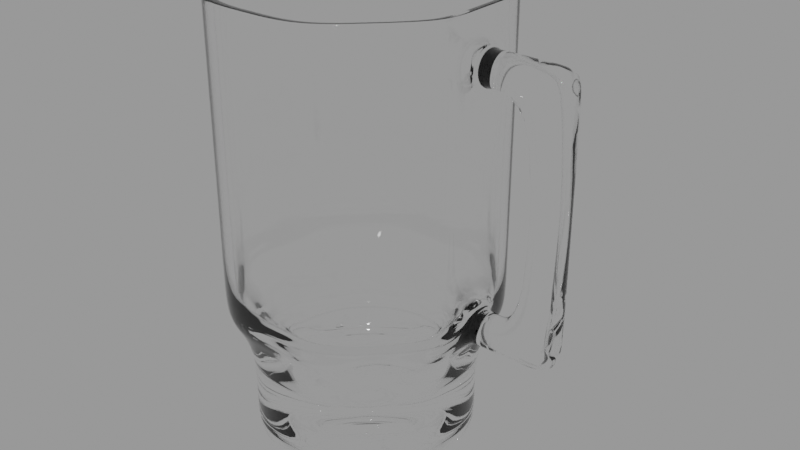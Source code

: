 # Source: beer_mug.blend  (saved by Blender 2.83.19; exported with 4.5.12 LTS)
import bpy
from mathutils import Matrix  # noqa: F401  (used for matrix-valued properties, if any)

bpy.ops.wm.read_factory_settings(use_empty=True)
scene = bpy.context.scene
scene.name = 'upload'

# ---- collections
col_beer_mug_2 = bpy.data.collections.new('Beer mug#2'); scene.collection.children.link(col_beer_mug_2)

# ---- materials (node trees are filled in below, after node groups)
mat_glass = bpy.data.materials.new('Glass')
mat_glass.use_transparent_shadow = False

# ---- material node trees
mat_glass.use_nodes = True; mat_glass.node_tree.nodes.clear()
_N = mat_glass.node_tree.nodes; _L = mat_glass.node_tree.links
n0 = _N.new('ShaderNodeBsdfPrincipled'); n0.name = 'Principled BSDF'; n0.location = (10, 300)
n0.distribution = 'GGX'
n0.subsurface_method = 'BURLEY'
n0.inputs[0].default_value = (1.0, 1.0, 1.0, 1.0)
n0.inputs[2].default_value = 0.0
n0.inputs[18].default_value = 1.0
n0.inputs[27].default_value = (0.0, 0.0, 0.0, 1.0)
n0.inputs[28].default_value = 1.0
n1 = _N.new('ShaderNodeOutputMaterial'); n1.name = 'Material Output'; n1.location = (300, 300)
_L.new(n0.outputs[0], n1.inputs[0])
n1.is_active_output = True

# ---- meshes
me_mug = bpy.data.meshes.new('mug')
me_mug.from_pydata([(-0.0005312, 0.001279, 0.01401), (-0.02109, 0.05079, 0.04983), (0.0005289, 0.00128, 0.01401), (0.021, 0.05083, 0.04983), (0.001279, 0.0005312, 0.01401), (0.05079, 0.02109, 0.04983), (0.00128, -0.0005289, 0.01401), (0.05083, -0.021, 0.04983), (0.0005312, -0.001279, 0.01401), (0.02109, -0.05079, 0.04983), (-0.0005289, -0.00128, 0.01401), (-0.021, -0.05083, 0.04983), (-0.001279, -0.0005312, 0.01401), (-0.05079, -0.02109, 0.04983), (-0.00128, 0.0005289, 0.01401), (-0.05083, 0.021, 0.04983), (-0.02485, 0.05985, 0.05995), (0.02475, 0.0599, 0.05995), (0.05985, 0.02485, 0.05995), (0.0599, -0.02475, 0.05995), (0.02485, -0.05985, 0.05995), (-0.02475, -0.0599, 0.05995), (-0.05985, -0.02485, 0.05995), (-0.0599, 0.02475, 0.05995), (-0.02485, 0.05985, 0.1994), (0.02475, 0.0599, 0.1994), (0.05985, 0.02485, 0.1994), (0.0599, -0.02475, 0.1994), (0.02485, -0.05985, 0.1994), (-0.02475, -0.0599, 0.1994), (-0.05985, -0.02485, 0.1994), (-0.0599, 0.02475, 0.1994), (0.02475, 0.0599, 0.07485), (0.05985, 0.02485, 0.07485), (-0.05985, -0.02485, 0.07485), (-0.0599, 0.02475, 0.07485), (0.02485, -0.05985, 0.07485), (-0.02475, -0.0599, 0.07485), (0.0599, -0.02475, 0.07485), (-0.02485, 0.05985, 0.07485), (0.02475, 0.0599, 0.1846), (-0.05985, -0.02485, 0.1846), (0.02485, -0.05985, 0.1846), (-0.02485, 0.05985, 0.1846), (0.05985, 0.02485, 0.1846), (-0.0599, 0.02475, 0.1846), (-0.02475, -0.0599, 0.1846), (0.0599, -0.02475, 0.1846), (0.05987, 0.00832, 0.07485), (-4.561e-05, 0.05081, 0.04983), (-5.375e-05, 0.05987, 0.05995), (-5.375e-05, 0.05987, 0.1994), (-5.375e-05, 0.05987, 0.07485), (-5.375e-05, 0.05987, 0.1846), (0.05987, 0.00832, 0.1994), (-0.03596, 0.0359, 0.04983), (-0.04237, 0.0423, 0.05995), (-0.04237, 0.0423, 0.1994), (-0.04237, 0.0423, 0.07485), (-0.04237, 0.0423, 0.1846), (0.05988, -0.008213, 0.07485), (0.0359, 0.03596, 0.04983), (0.0423, 0.04237, 0.05995), (0.0423, 0.04237, 0.1994), (0.0423, 0.04237, 0.07485), (0.0423, 0.04237, 0.1846), (0.05988, -0.008213, 0.1994), (-0.05081, -4.562e-05, 0.04983), (-0.05987, -5.375e-05, 0.05995), (-0.05987, -5.375e-05, 0.1994), (-0.05987, -5.375e-05, 0.07485), (-0.05987, -5.375e-05, 0.1846), (0.05987, 0.00832, 0.05995), (-0.0359, -0.03596, 0.04983), (-0.0423, -0.04237, 0.05995), (-0.0423, -0.04237, 0.1994), (-0.0423, -0.04237, 0.07485), (-0.0423, -0.04237, 0.1846), (0.05987, 0.00832, 0.1693), (4.561e-05, -0.05081, 0.04983), (5.374e-05, -0.05987, 0.05995), (5.374e-05, -0.05987, 0.1994), (5.374e-05, -0.05987, 0.07485), (5.374e-05, -0.05987, 0.1846), (0.05988, -0.008213, 0.1846), (0.03596, -0.0359, 0.04983), (0.04237, -0.0423, 0.05995), (0.04237, -0.0423, 0.1994), (0.04237, -0.0423, 0.07485), (0.04237, -0.0423, 0.1846), (0.05987, 0.00832, 0.1846), (0.05988, -0.008213, 0.05995), (0.05082, -0.00697, 0.04983), (0.05081, 0.007061, 0.04983), (0.05985, 0.02485, 0.1693), (-0.0599, 0.02475, 0.1693), (-0.02475, -0.0599, 0.1693), (0.0599, -0.02475, 0.1693), (0.02475, 0.0599, 0.1693), (-0.05985, -0.02485, 0.1693), (0.02485, -0.05985, 0.1693), (-0.02485, 0.05985, 0.1693), (-5.375e-05, 0.05987, 0.1693), (0.05988, -0.008213, 0.1693), (-0.04237, 0.0423, 0.1693), (0.0423, 0.04237, 0.1693), (-0.05987, -5.375e-05, 0.1693), (-0.0423, -0.04237, 0.1693), (5.374e-05, -0.05987, 0.1693), (0.04237, -0.0423, 0.1693), (0.02425, 0.01007, 0.01154), (-0.01007, 0.02425, 0.01154), (0.01003, 0.02427, 0.01154), (-0.02427, 0.01003, 0.01154), (-0.02425, -0.01007, 0.01154), (-0.01003, -0.02427, 0.01154), (0.01007, -0.02425, 0.01154), (0.02427, -0.01003, 0.01154), (0.06397, 0.00832, 0.1693), (0.06397, 0.00832, 0.1846), (0.06398, -0.008213, 0.1846), (0.06398, -0.008213, 0.1693), (0.06361, 0.00832, 0.07485), (0.06362, -0.008213, 0.07485), (0.06361, 0.00832, 0.05995), (0.06362, -0.008213, 0.05995), (0.09988, 0.00832, 0.1693), (0.09988, 0.00832, 0.1846), (0.09989, -0.008213, 0.1846), (0.09989, -0.008213, 0.1693), (0.08432, 0.00832, 0.1693), (0.08433, -0.008213, 0.1693), (0.08433, -0.008213, 0.1846), (0.08432, 0.00832, 0.1846), (0.09988, 0.00832, 0.05963), (0.09989, -0.008213, 0.05963), (0.08432, 0.00832, 0.05963), (0.08433, -0.008213, 0.05963), (0.09988, 0.00832, 0.07495), (0.08432, 0.00832, 0.07495), (0.08433, -0.008213, 0.07495), (0.09989, -0.008213, 0.07495), (0.03752, 0.01558, -0.0001764), (0.01551, 0.03755, -0.0001764), (-0.01558, 0.03752, -0.0001764), (-0.03755, 0.01551, -0.0001764), (-0.03752, -0.01558, -0.0001764), (-0.01551, -0.03755, -0.0001764), (0.01558, -0.03752, -0.0001764), (0.03755, -0.01551, -0.0001764), (0.05079, 0.02109, 0.0005287), (0.05009, 0.0208, -0.0001764), (0.05059, 0.02101, 3.015e-05), (-0.0208, 0.05009, -0.0001764), (-0.02109, 0.05079, 0.0005287), (-0.02101, 0.05059, 3.015e-05), (0.021, 0.05083, 0.0005287), (0.02071, 0.05013, -0.0001764), (0.02092, 0.05062, 3.015e-05), (-0.05013, 0.02071, -0.0001764), (-0.05083, 0.021, 0.0005287), (-0.05062, 0.02092, 3.015e-05), (-0.05009, -0.0208, -0.0001764), (-0.05079, -0.02109, 0.0005287), (-0.05059, -0.02101, 3.015e-05), (-0.02071, -0.05013, -0.0001764), (-0.021, -0.05083, 0.0005287), (-0.02092, -0.05062, 3.015e-05), (0.0208, -0.05009, -0.0001764), (0.02109, -0.05079, 0.0005287), (0.02101, -0.05059, 3.015e-05), (0.05013, -0.02071, -0.0001764), (0.05083, -0.021, 0.0005287), (0.05062, -0.02092, 3.015e-05), (-0.0002622, 0.001008, 0.02163), (-0.01953, 0.0474, 0.0591), (0.0005728, 0.001008, 0.02163), (0.01975, 0.04743, 0.0591), (0.001164, 0.0004186, 0.02163), (0.04755, 0.01968, 0.0591), (0.001165, -0.0004165, 0.02163), (0.04759, -0.0196, 0.0591), (0.0005746, -0.001007, 0.02163), (0.01984, -0.04739, 0.0591), (-0.0002604, -0.001008, 0.02163), (-0.01944, -0.04743, 0.0591), (-0.0008514, -0.0004183, 0.02163), (-0.04724, -0.01968, 0.0591), (-0.0008522, 0.0004167, 0.02163), (-0.04727, 0.0196, 0.0591), (-0.02303, 0.05585, 0.06855), (0.02325, 0.05589, 0.06855), (0.056, 0.02319, 0.06855), (0.05604, -0.02309, 0.06855), (0.02335, -0.05585, 0.06855), (-0.02293, -0.05589, 0.06855), (-0.05569, -0.02319, 0.06855), (-0.05573, 0.02309, 0.06855), (-0.02303, 0.05585, 0.1987), (0.02325, 0.05589, 0.1987), (0.056, 0.02319, 0.1987), (0.05604, -0.02309, 0.1987), (0.02335, -0.05585, 0.1987), (-0.02293, -0.05589, 0.1987), (-0.05569, -0.02319, 0.1987), (-0.05573, 0.02309, 0.1987), (0.02325, 0.05589, 0.08245), (0.056, 0.02319, 0.08245), (-0.05569, -0.02319, 0.08245), (-0.05573, 0.02309, 0.08245), (0.02335, -0.05585, 0.08245), (-0.02293, -0.05589, 0.08245), (0.05604, -0.02309, 0.08245), (-0.02303, 0.05585, 0.08245), (0.02325, 0.05589, 0.1849), (-0.05569, -0.02319, 0.1849), (0.02335, -0.05585, 0.1849), (-0.02303, 0.05585, 0.1849), (0.056, 0.02319, 0.1849), (-0.05573, 0.02309, 0.1849), (-0.02293, -0.05589, 0.1849), (0.05604, -0.02309, 0.1849), (0.05602, 0.007764, 0.08245), (0.0001136, 0.04741, 0.0591), (0.000106, 0.05587, 0.06855), (0.000106, 0.05587, 0.1987), (0.000106, 0.05587, 0.08245), (0.000106, 0.05587, 0.1849), (0.05602, 0.007764, 0.1987), (-0.0334, 0.0335, 0.0591), (-0.03938, 0.03947, 0.06855), (-0.03938, 0.03947, 0.1987), (-0.03938, 0.03947, 0.08245), (-0.03938, 0.03947, 0.1849), (0.05603, -0.007663, 0.08245), (0.03365, 0.03356, 0.0591), (0.03962, 0.03954, 0.06855), (0.03962, 0.03954, 0.1987), (0.03962, 0.03954, 0.08245), (0.03962, 0.03954, 0.1849), (0.05603, -0.007663, 0.1987), (-0.04726, -4.242e-05, 0.0591), (-0.05571, -5.001e-05, 0.06855), (-0.05571, -5.001e-05, 0.1987), (-0.05571, -5.001e-05, 0.08245), (-0.05571, -5.001e-05, 0.1849), (0.05602, 0.007764, 0.06855), (-0.03334, -0.03356, 0.0591), (-0.03931, -0.03954, 0.06855), (-0.03931, -0.03954, 0.1987), (-0.03931, -0.03954, 0.08245), (-0.03931, -0.03954, 0.1849), (0.05602, 0.007764, 0.1706), (0.0001987, -0.04741, 0.0591), (0.0002063, -0.05587, 0.06855), (0.0002063, -0.05587, 0.1987), (0.0002063, -0.05587, 0.08245), (0.0002063, -0.05587, 0.1849), (0.05603, -0.007663, 0.1849), (0.03371, -0.0335, 0.0591), (0.0397, -0.03947, 0.06855), (0.0397, -0.03947, 0.1987), (0.0397, -0.03947, 0.08245), (0.0397, -0.03947, 0.1849), (0.05602, 0.007764, 0.1849), (0.05603, -0.007663, 0.06855), (0.04757, -0.006504, 0.0591), (0.04756, 0.006589, 0.0591), (0.056, 0.02319, 0.1706), (-0.05573, 0.02309, 0.1706), (-0.02293, -0.05589, 0.1706), (0.05604, -0.02309, 0.1706), (0.02325, 0.05589, 0.1706), (-0.05569, -0.02319, 0.1706), (0.02335, -0.05585, 0.1706), (-0.02303, 0.05585, 0.1706), (0.000106, 0.05587, 0.1706), (0.05603, -0.007663, 0.1706), (-0.03938, 0.03947, 0.1706), (0.03962, 0.03954, 0.1706), (-0.05571, -5.001e-05, 0.1706), (-0.03931, -0.03954, 0.1706), (0.0002063, -0.05587, 0.1706), (0.0397, -0.03947, 0.1706), (0.01926, 0.007933, 0.02163), (-0.007777, 0.0191, 0.02163), (0.008055, 0.01912, 0.02163), (-0.01896, 0.007899, 0.02163), (-0.01895, -0.007933, 0.02163), (-0.007743, -0.01912, 0.02163), (0.008089, -0.0191, 0.02163), (0.01927, -0.007899, 0.02163), (0.02971, 0.01227, 0.03003), (0.01238, 0.02958, 0.03003), (-0.01212, 0.02956, 0.03003), (-0.02942, 0.01222, 0.03003), (-0.0294, -0.01227, 0.03003), (-0.01206, -0.02958, 0.03003), (0.01243, -0.02956, 0.03003), (0.02974, -0.01222, 0.03003), (0.04017, 0.01662, 0.0333), (0.03961, 0.01638, 0.03003), (0.04, 0.01655, 0.03291), (-0.01623, 0.03946, 0.03003), (-0.01646, 0.04001, 0.0333), (-0.01639, 0.03985, 0.03291), (0.0167, 0.04004, 0.0333), (0.01647, 0.03948, 0.03003), (0.01663, 0.03988, 0.03291), (-0.03933, 0.01631, 0.03003), (-0.03988, 0.01654, 0.0333), (-0.03972, 0.01648, 0.03291), (-0.0393, -0.01638, 0.03003), (-0.03985, -0.01661, 0.0333), (-0.03969, -0.01655, 0.03291), (-0.01616, -0.03948, 0.03003), (-0.01639, -0.04004, 0.0333), (-0.01632, -0.03988, 0.03291), (0.01654, -0.03946, 0.03003), (0.01677, -0.04001, 0.0333), (0.0167, -0.03985, 0.03291), (0.03964, -0.01631, 0.03003), (0.0402, -0.01654, 0.0333), (0.04003, -0.01648, 0.03291), (0.05987, 0.00832, 0.1984), (0.02475, 0.0599, 0.1984), (-0.05985, -0.02485, 0.1984), (0.02485, -0.05985, 0.1984), (-0.02485, 0.05985, 0.1984), (0.05985, 0.02485, 0.1984), (-0.0599, 0.02475, 0.1984), (-0.02475, -0.0599, 0.1984), (0.0599, -0.02475, 0.1984), (-5.375e-05, 0.05987, 0.1984), (-0.04237, 0.0423, 0.1984), (0.0423, 0.04237, 0.1984), (0.05988, -0.008213, 0.1984), (-0.05987, -5.375e-05, 0.1984), (-0.0423, -0.04237, 0.1984), (5.374e-05, -0.05987, 0.1984), (0.04237, -0.0423, 0.1984), (0.05602, 0.007764, 0.198), (0.02325, 0.05589, 0.198), (-0.05569, -0.02319, 0.198), (0.02335, -0.05585, 0.198), (-0.02303, 0.05585, 0.198), (0.056, 0.02319, 0.198), (-0.05573, 0.02309, 0.198), (-0.02293, -0.05589, 0.198), (0.05604, -0.02309, 0.198), (0.000106, 0.05587, 0.198), (-0.03938, 0.03947, 0.198), (0.03962, 0.03954, 0.198), (0.05603, -0.007663, 0.198), (-0.05571, -5.001e-05, 0.198), (-0.03931, -0.03954, 0.198), (0.0002063, -0.05587, 0.198), (0.0397, -0.03947, 0.198), (2.615e-05, 0.05787, 0.1991), (-0.02394, 0.05785, 0.1991), (0.024, 0.05789, 0.1991), (0.04096, 0.04096, 0.1991), (0.05793, 0.02402, 0.1991), (0.05794, 0.008042, 0.1991), (0.05796, -0.007938, 0.1991), (0.05797, -0.02392, 0.1991), (0.04104, -0.04088, 0.1991), (0.0241, -0.05785, 0.1991), (0.00013, -0.05787, 0.1991), (-0.02384, -0.05789, 0.1991), (-0.04081, -0.04096, 0.1991), (-0.05777, -0.02402, 0.1991), (-0.05779, -5.188e-05, 0.1991), (-0.05781, 0.02392, 0.1991), (-0.04088, 0.04088, 0.1991)], [], [(144, 145, 159, 153), (143, 144, 153, 157), (149, 142, 151, 171), (156, 3, 61, 5, 150), (148, 149, 171, 168), (324, 329, 26, 54), (79, 9, 20, 80), (146, 147, 165, 162), (145, 146, 162, 159), (0, 2, 4, 6, 8, 10, 12, 14), (335, 325, 25, 63), (55, 15, 23, 56), (49, 1, 16, 50), (19, 91, 60, 38), (73, 11, 21, 74), (85, 7, 19, 86), (67, 13, 22, 68), (61, 3, 17, 62), (337, 326, 30, 69), (339, 327, 28, 81), (78, 94, 44, 90), (333, 328, 24, 51), (334, 330, 31, 57), (338, 331, 29, 75), (340, 332, 27, 87), (86, 19, 38, 88), (74, 21, 37, 76), (56, 23, 35, 58), (50, 16, 39, 52), (93, 5, 18, 72), (80, 20, 36, 82), (68, 22, 34, 70), (62, 17, 32, 64), (109, 97, 47, 89), (107, 96, 46, 77), (104, 95, 45, 59), (102, 101, 43, 53), (72, 18, 33, 48), (108, 100, 42, 83), (106, 99, 41, 71), (105, 98, 40, 65), (98, 102, 53, 40), (17, 50, 52, 32), (325, 333, 51, 25), (3, 49, 50, 17), (101, 104, 59, 43), (16, 56, 58, 39), (328, 334, 57, 24), (1, 55, 56, 16), (336, 324, 54, 66), (94, 105, 65, 44), (18, 62, 64, 33), (5, 61, 62, 18), (329, 335, 63, 26), (95, 106, 71, 45), (23, 68, 70, 35), (330, 337, 69, 31), (15, 67, 68, 23), (332, 336, 66, 27), (99, 107, 77, 41), (22, 74, 76, 34), (326, 338, 75, 30), (13, 73, 74, 22), (84, 103, 121, 120), (96, 108, 83, 46), (21, 80, 82, 37), (331, 339, 81, 29), (11, 79, 80, 21), (37, 82, 108, 96), (100, 109, 89, 42), (20, 86, 88, 36), (327, 340, 87, 28), (9, 85, 86, 20), (36, 88, 109, 100), (92, 93, 72, 91), (7, 92, 91, 19), (97, 103, 84, 47), (60, 91, 125, 123), (38, 60, 103, 97), (147, 148, 168, 165), (60, 48, 78, 103), (34, 76, 107, 99), (35, 70, 106, 95), (33, 64, 105, 94), (39, 58, 104, 101), (32, 52, 102, 98), (64, 32, 98, 105), (70, 34, 99, 106), (82, 36, 100, 108), (52, 39, 101, 102), (58, 35, 95, 104), (76, 37, 96, 107), (88, 38, 97, 109), (48, 33, 94, 78), (160, 15, 55, 1, 154), (163, 13, 67, 15, 160), (154, 1, 49, 3, 156), (166, 11, 73, 13, 163), (169, 9, 79, 11, 166), (172, 7, 85, 9, 169), (6, 4, 110, 117), (2, 0, 111, 112), (0, 14, 113, 111), (4, 2, 112, 110), (14, 12, 114, 113), (12, 10, 115, 114), (10, 8, 116, 115), (8, 6, 117, 116), (142, 143, 157, 151), (119, 120, 132, 133), (90, 84, 120, 119), (78, 90, 119, 118), (103, 78, 118, 121), (123, 140, 139, 122), (48, 60, 123, 122), (91, 72, 124, 125), (72, 48, 122, 124), (139, 138, 134, 136), (363, 228, 240, 364), (361, 237, 200, 362), (121, 118, 130, 131), (129, 126, 127, 128), (133, 132, 128, 127), (132, 131, 129, 128), (130, 133, 127, 126), (120, 121, 131, 132), (362, 200, 228, 363), (364, 240, 201, 365), (118, 119, 133, 130), (137, 136, 134, 135), (122, 139, 136, 124), (141, 140, 137, 135), (138, 141, 135, 134), (126, 129, 141, 138), (129, 131, 140, 141), (131, 130, 139, 140), (130, 126, 138, 139), (125, 124, 136, 137), (123, 125, 137, 140), (117, 110, 142, 149), (116, 117, 149, 148), (115, 116, 148, 147), (114, 115, 147, 146), (113, 114, 146, 145), (110, 112, 143, 142), (111, 113, 145, 144), (112, 111, 144, 143), (154, 156, 158, 155), (155, 158, 157, 153), (160, 154, 155, 161), (161, 155, 153, 159), (156, 150, 152, 158), (158, 152, 151, 157), (163, 160, 161, 164), (164, 161, 159, 162), (166, 163, 164, 167), (167, 164, 162, 165), (169, 166, 167, 170), (170, 167, 165, 168), (172, 169, 170, 173), (173, 170, 168, 171), (150, 172, 173, 152), (152, 173, 171, 151), (93, 92, 7, 172, 150, 5), (294, 303, 309, 295), (293, 307, 303, 294), (299, 321, 301, 292), (306, 300, 179, 235, 177), (298, 318, 321, 299), (341, 228, 200, 346), (253, 254, 194, 183), (296, 312, 315, 297), (295, 309, 312, 296), (174, 188, 186, 184, 182, 180, 178, 176), (352, 237, 199, 342), (229, 230, 197, 189), (223, 224, 190, 175), (193, 212, 234, 265), (247, 248, 195, 185), (259, 260, 193, 181), (241, 242, 196, 187), (235, 236, 191, 177), (354, 243, 204, 343), (356, 255, 202, 344), (252, 264, 218, 268), (350, 225, 198, 345), (351, 231, 205, 347), (355, 249, 203, 348), (357, 261, 201, 349), (260, 262, 212, 193), (248, 250, 211, 195), (230, 232, 209, 197), (224, 226, 213, 190), (267, 246, 192, 179), (254, 256, 210, 194), (242, 244, 208, 196), (236, 238, 206, 191), (283, 263, 221, 271), (281, 251, 220, 270), (278, 233, 219, 269), (276, 227, 217, 275), (246, 222, 207, 192), (282, 257, 216, 274), (280, 245, 215, 273), (279, 239, 214, 272), (272, 214, 227, 276), (191, 206, 226, 224), (342, 199, 225, 350), (177, 191, 224, 223), (275, 217, 233, 278), (190, 213, 232, 230), (345, 198, 231, 351), (175, 190, 230, 229), (353, 240, 228, 341), (268, 218, 239, 279), (192, 207, 238, 236), (179, 192, 236, 235), (346, 200, 237, 352), (269, 219, 245, 280), (197, 209, 244, 242), (347, 205, 243, 354), (189, 197, 242, 241), (349, 201, 240, 353), (273, 215, 251, 281), (196, 208, 250, 248), (343, 204, 249, 355), (187, 196, 248, 247), (270, 220, 257, 282), (195, 211, 256, 254), (348, 203, 255, 356), (185, 195, 254, 253), (211, 270, 282, 256), (274, 216, 263, 283), (194, 210, 262, 260), (344, 202, 261, 357), (183, 194, 260, 259), (210, 274, 283, 262), (266, 265, 246, 267), (181, 193, 265, 266), (271, 221, 258, 277), (212, 271, 277, 234), (297, 315, 318, 298), (234, 277, 252, 222), (208, 273, 281, 250), (209, 269, 280, 244), (207, 268, 279, 238), (213, 275, 278, 232), (206, 272, 276, 226), (238, 279, 272, 206), (244, 280, 273, 208), (256, 282, 274, 210), (226, 276, 275, 213), (232, 278, 269, 209), (250, 281, 270, 211), (262, 283, 271, 212), (222, 252, 268, 207), (310, 304, 175, 229, 189), (313, 310, 189, 241, 187), (304, 306, 177, 223, 175), (316, 313, 187, 247, 185), (319, 316, 185, 253, 183), (322, 319, 183, 259, 181), (180, 291, 284, 178), (176, 286, 285, 174), (174, 285, 287, 188), (178, 284, 286, 176), (188, 287, 288, 186), (186, 288, 289, 184), (184, 289, 290, 182), (182, 290, 291, 180), (292, 301, 307, 293), (291, 299, 292, 284), (290, 298, 299, 291), (289, 297, 298, 290), (288, 296, 297, 289), (287, 295, 296, 288), (284, 292, 293, 286), (285, 294, 295, 287), (286, 293, 294, 285), (304, 305, 308, 306), (305, 303, 307, 308), (310, 311, 305, 304), (311, 309, 303, 305), (306, 308, 302, 300), (308, 307, 301, 302), (313, 314, 311, 310), (314, 312, 309, 311), (316, 317, 314, 313), (317, 315, 312, 314), (319, 320, 317, 316), (320, 318, 315, 317), (322, 323, 320, 319), (323, 321, 318, 320), (300, 302, 323, 322), (302, 301, 321, 323), (267, 179, 300, 322, 181, 266), (359, 198, 225, 358), (358, 225, 199, 360), (360, 199, 237, 361), (264, 252, 277, 258), (222, 246, 265, 234), (365, 201, 261, 366), (366, 261, 202, 367), (367, 202, 255, 368), (368, 255, 203, 369), (369, 203, 249, 370), (370, 249, 204, 371), (371, 204, 243, 372), (372, 243, 205, 373), (373, 205, 231, 374), (374, 231, 198, 359), (42, 89, 340, 327), (46, 83, 339, 331), (41, 77, 338, 326), (47, 84, 336, 332), (45, 71, 337, 330), (44, 65, 335, 329), (84, 90, 324, 336), (43, 59, 334, 328), (40, 53, 333, 325), (89, 47, 332, 340), (77, 46, 331, 338), (59, 45, 330, 334), (53, 43, 328, 333), (83, 42, 327, 339), (71, 41, 326, 337), (65, 40, 325, 335), (90, 44, 329, 324), (216, 344, 357, 263), (220, 348, 356, 257), (215, 343, 355, 251), (221, 349, 353, 258), (219, 347, 354, 245), (218, 346, 352, 239), (258, 353, 341, 264), (217, 345, 351, 233), (214, 342, 350, 227), (263, 357, 349, 221), (251, 355, 348, 220), (233, 351, 347, 219), (227, 350, 345, 217), (257, 356, 344, 216), (245, 354, 343, 215), (239, 352, 342, 214), (264, 341, 346, 218), (57, 374, 359, 24), (31, 373, 374, 57), (69, 372, 373, 31), (30, 371, 372, 69), (75, 370, 371, 30), (29, 369, 370, 75), (81, 368, 369, 29), (28, 367, 368, 81), (87, 366, 367, 28), (27, 365, 366, 87), (25, 360, 361, 63), (51, 358, 360, 25), (24, 359, 358, 51), (66, 364, 365, 27), (26, 362, 363, 54), (63, 361, 362, 26), (54, 363, 364, 66)])
me_mug.polygons.foreach_set('use_smooth', [True] * 362)
_uv = me_mug.uv_layers.new(name='UVMap')
_uv.uv.foreach_set('vector', [0.6124, 0.3914, 0.6694, 0.3914, 0.6789, 0.4154, 0.6028, 0.4154, 0.5721, 0.3492, 0.6124, 0.3914, 0.6028, 0.4154, 0.549, 0.3592, 0.6124, 0.2476, 0.5721, 0.2897, 0.549, 0.2797, 0.6028, 0.2235, 0.001518, 0.05954, 0.1037, 0.05954, 0.1037, 0.1013, 0.1037, 0.143, 0.001518, 0.143, 0.6694, 0.2476, 0.6124, 0.2476, 0.6028, 0.2235, 0.6789, 0.2235, 0.768, 0.3667, 0.768, 0.3933, 0.7658, 0.3934, 0.7658, 0.3668, 0.7346, 0.2807, 0.7346, 0.2314, 0.7549, 0.2226, 0.7549, 0.2807, 0.7097, 0.3492, 0.7097, 0.2897, 0.7327, 0.2797, 0.7327, 0.3592, 0.6694, 0.3914, 0.7097, 0.3492, 0.7327, 0.3592, 0.6789, 0.4154, 0.6399, 0.3219, 0.6385, 0.3205, 0.6385, 0.3185, 0.6399, 0.317, 0.6418, 0.317, 0.6432, 0.3185, 0.6432, 0.3205, 0.6418, 0.3219, 0.4115, 0.1013, 0.4115, 0.05209, 0.4136, 0.05209, 0.4136, 0.1013, 0.289, 0.6561, 0.289, 0.695, 0.2697, 0.702, 0.2697, 0.6561, 0.7559, 0.2807, 0.7559, 0.2314, 0.7762, 0.2226, 0.7762, 0.2807, 0.3179, 0.7838, 0.3179, 0.8093, 0.284, 0.8089, 0.284, 0.7834, 0.1009, 0.3289, 0.1009, 0.2883, 0.1212, 0.2811, 0.1212, 0.3289, 0.5026, 0.1019, 0.5414, 0.1045, 0.5472, 0.1243, 0.5014, 0.1213, 0.7895, 0.8146, 0.7895, 0.8639, 0.7692, 0.8727, 0.7692, 0.8146, 0.1037, 0.1013, 0.1037, 0.05954, 0.1245, 0.05209, 0.1245, 0.1013, 0.5683, 0.913, 0.6065, 0.9135, 0.6065, 0.9158, 0.5683, 0.9153, 0.9145, 0.4308, 0.8763, 0.4303, 0.8763, 0.428, 0.9145, 0.4285, 0.3514, 0.1737, 0.3511, 0.1505, 0.3829, 0.1505, 0.3832, 0.1737, 0.3156, 0.7411, 0.316, 0.7029, 0.3183, 0.7029, 0.3179, 0.7411, 0.002449, 0.6561, 0.00245, 0.702, 0.0004899, 0.702, 0.0004898, 0.6561, 0.4005, 0.3289, 0.4005, 0.2811, 0.4026, 0.2811, 0.4026, 0.3289, 0.4853, 0.3881, 0.531, 0.3911, 0.5309, 0.3931, 0.4851, 0.39, 0.5014, 0.1213, 0.5472, 0.1243, 0.5454, 0.153, 0.4997, 0.15, 0.1212, 0.3289, 0.1212, 0.2811, 0.1512, 0.2811, 0.1512, 0.3289, 0.2697, 0.6561, 0.2697, 0.702, 0.2409, 0.702, 0.2409, 0.6561, 0.0004898, 0.7411, 0.000951, 0.7029, 0.03485, 0.7029, 0.03439, 0.7411, 0.7682, 0.823, 0.7682, 0.8523, 0.7501, 0.8601, 0.7501, 0.8256, 0.9145, 0.7459, 0.8763, 0.7454, 0.8763, 0.7115, 0.9145, 0.712, 0.5683, 0.5979, 0.6065, 0.5984, 0.6065, 0.6323, 0.5683, 0.6318, 0.1245, 0.1013, 0.1245, 0.05209, 0.1554, 0.05209, 0.1554, 0.1013, 0.4887, 0.3319, 0.5344, 0.335, 0.5326, 0.3645, 0.4869, 0.3615, 0.3417, 0.3289, 0.3417, 0.2811, 0.3727, 0.2811, 0.3727, 0.3289, 0.05869, 0.6561, 0.05869, 0.702, 0.02911, 0.702, 0.02911, 0.6561, 0.2493, 0.7411, 0.2497, 0.7029, 0.2846, 0.7029, 0.2841, 0.7411, 0.7991, 0.3398, 0.8246, 0.3401, 0.8246, 0.374, 0.7991, 0.3737, 0.9145, 0.4971, 0.8763, 0.4966, 0.8763, 0.4618, 0.9145, 0.4622, 0.5683, 0.8467, 0.6065, 0.8472, 0.6065, 0.882, 0.5683, 0.8816, 0.3511, 0.1013, 0.3511, 0.05209, 0.3829, 0.05209, 0.3829, 0.1013, 0.2497, 0.7793, 0.2493, 0.7411, 0.2841, 0.7411, 0.2846, 0.7793, 0.0009511, 0.7793, 0.0004898, 0.7411, 0.03439, 0.7411, 0.03485, 0.7793, 0.316, 0.7793, 0.3156, 0.7411, 0.3179, 0.7411, 0.3183, 0.7793, 0.7559, 0.33, 0.7559, 0.2807, 0.7762, 0.2807, 0.7762, 0.3388, 0.05869, 0.6103, 0.05869, 0.6561, 0.02911, 0.6561, 0.02911, 0.6103, 0.2697, 0.6103, 0.2697, 0.6561, 0.2409, 0.6561, 0.2409, 0.6103, 0.00245, 0.6103, 0.002449, 0.6561, 0.0004898, 0.6561, 0.0004898, 0.6103, 0.289, 0.6173, 0.289, 0.6561, 0.2697, 0.6561, 0.2697, 0.6103, 0.0028, 0.8058, 0.0028, 0.8312, 0.0004901, 0.8312, 0.00049, 0.8057, 0.3511, 0.1505, 0.3511, 0.1013, 0.3829, 0.1013, 0.3829, 0.1505, 0.1245, 0.1505, 0.1245, 0.1013, 0.1554, 0.1013, 0.1554, 0.1505, 0.1037, 0.143, 0.1037, 0.1013, 0.1245, 0.1013, 0.1245, 0.1505, 0.4115, 0.1505, 0.4115, 0.1013, 0.4136, 0.1013, 0.4136, 0.1505, 0.8668, 0.2497, 0.905, 0.2493, 0.905, 0.2841, 0.8668, 0.2846, 0.8668, 0.0009512, 0.905, 0.0004898, 0.905, 0.03439, 0.8668, 0.03485, 0.8668, 0.316, 0.905, 0.3156, 0.905, 0.3179, 0.8668, 0.3183, 0.7895, 0.7653, 0.7895, 0.8146, 0.7692, 0.8146, 0.7692, 0.7565, 0.0028, 0.7803, 0.0028, 0.8058, 0.00049, 0.8057, 0.0004898, 0.7803, 0.3417, 0.3768, 0.3417, 0.3289, 0.3727, 0.3289, 0.3727, 0.3768, 0.1212, 0.3768, 0.1212, 0.3289, 0.1512, 0.3289, 0.1512, 0.3768, 0.4005, 0.3768, 0.4005, 0.3289, 0.4026, 0.3289, 0.4026, 0.3768, 0.1009, 0.3696, 0.1009, 0.3289, 0.1212, 0.3289, 0.1212, 0.3768, 0.6075, 0.8817, 0.6075, 0.8469, 0.6138, 0.8469, 0.6138, 0.8818, 0.906, 0.2497, 0.9442, 0.2493, 0.9442, 0.2841, 0.906, 0.2846, 0.906, 0.0009512, 0.9442, 0.0004898, 0.9442, 0.03439, 0.906, 0.03485, 0.906, 0.316, 0.9442, 0.3156, 0.9442, 0.3179, 0.906, 0.3183, 0.7346, 0.33, 0.7346, 0.2807, 0.7549, 0.2807, 0.7549, 0.3388, 0.906, 0.03485, 0.9442, 0.03439, 0.9442, 0.2493, 0.906, 0.2497, 0.4429, 0.3289, 0.4887, 0.3319, 0.4869, 0.3615, 0.4411, 0.3584, 0.4557, 0.1182, 0.5014, 0.1213, 0.4997, 0.15, 0.4539, 0.1469, 0.4395, 0.3851, 0.4853, 0.3881, 0.4851, 0.39, 0.4394, 0.387, 0.4638, 0.09938, 0.5026, 0.1019, 0.5014, 0.1213, 0.4557, 0.1182, 0.4539, 0.1469, 0.4997, 0.15, 0.4887, 0.3319, 0.4429, 0.3289, 0.7682, 0.7936, 0.7682, 0.823, 0.7501, 0.8256, 0.7501, 0.791, 0.7682, 0.7643, 0.7682, 0.7936, 0.7501, 0.791, 0.7501, 0.7565, 0.0691, 0.781, 0.0691, 0.8065, 0.03424, 0.8061, 0.03424, 0.7807, 0.6075, 0.6321, 0.6075, 0.5982, 0.6132, 0.5983, 0.6132, 0.6322, 0.284, 0.7834, 0.284, 0.8089, 0.0691, 0.8065, 0.0691, 0.781, 0.7097, 0.2897, 0.6694, 0.2476, 0.6789, 0.2235, 0.7327, 0.2797, 0.8041, 0.7256, 0.8295, 0.7259, 0.8295, 0.9408, 0.8041, 0.9405, 0.1512, 0.3768, 0.1512, 0.3289, 0.3417, 0.3289, 0.3417, 0.3768, 0.8668, 0.03485, 0.905, 0.03439, 0.905, 0.2493, 0.8668, 0.2497, 0.1554, 0.1505, 0.1554, 0.1013, 0.3511, 0.1013, 0.3511, 0.1505, 0.2409, 0.6103, 0.2409, 0.6561, 0.05869, 0.6561, 0.05869, 0.6103, 0.03485, 0.7793, 0.03439, 0.7411, 0.2493, 0.7411, 0.2497, 0.7793, 0.1554, 0.1013, 0.1554, 0.05209, 0.3511, 0.05209, 0.3511, 0.1013, 0.5683, 0.6318, 0.6065, 0.6323, 0.6065, 0.8472, 0.5683, 0.8467, 0.9145, 0.712, 0.8763, 0.7115, 0.8763, 0.4966, 0.9145, 0.4971, 0.03439, 0.7411, 0.03485, 0.7029, 0.2497, 0.7029, 0.2493, 0.7411, 0.2409, 0.6561, 0.2409, 0.702, 0.05869, 0.702, 0.05869, 0.6561, 0.1512, 0.3289, 0.1512, 0.2811, 0.3417, 0.2811, 0.3417, 0.3289, 0.4997, 0.15, 0.5454, 0.153, 0.5344, 0.335, 0.4887, 0.3319, 0.1556, 0.1737, 0.1554, 0.1505, 0.3511, 0.1505, 0.3514, 0.1737, 0.3842, 0.695, 0.289, 0.695, 0.289, 0.6561, 0.289, 0.6173, 0.3842, 0.6173, 0.001491, 0.3696, 0.1009, 0.3696, 0.1013, 0.3983, 0.1016, 0.427, 0.002185, 0.427, 0.002232, 0.0004899, 0.1044, 0.0004898, 0.1041, 0.03001, 0.1037, 0.05954, 0.001518, 0.05954, 0.001491, 0.2883, 0.1009, 0.2883, 0.1009, 0.3289, 0.1009, 0.3696, 0.001491, 0.3696, 0.002185, 0.2308, 0.1016, 0.2308, 0.1013, 0.2596, 0.1009, 0.2883, 0.001491, 0.2883, 0.5472, 0.009522, 0.5414, 0.1045, 0.5026, 0.1019, 0.4638, 0.09938, 0.4695, 0.004389, 0.6399, 0.317, 0.6385, 0.3185, 0.5964, 0.3002, 0.6225, 0.273, 0.6385, 0.3205, 0.6399, 0.3219, 0.6225, 0.3659, 0.5964, 0.3387, 0.6399, 0.3219, 0.6418, 0.3219, 0.6593, 0.3659, 0.6225, 0.3659, 0.6385, 0.3185, 0.6385, 0.3205, 0.5964, 0.3387, 0.5964, 0.3002, 0.6418, 0.3219, 0.6432, 0.3205, 0.6853, 0.3387, 0.6593, 0.3659, 0.6432, 0.3205, 0.6432, 0.3185, 0.6853, 0.3002, 0.6853, 0.3387, 0.6432, 0.3185, 0.6418, 0.317, 0.6593, 0.273, 0.6853, 0.3002, 0.6418, 0.317, 0.6399, 0.317, 0.6225, 0.273, 0.6593, 0.273, 0.5721, 0.2897, 0.5721, 0.3492, 0.549, 0.3592, 0.549, 0.2797, 0.7346, 0.3476, 0.7649, 0.3476, 0.7649, 0.3866, 0.7346, 0.3866, 0.7346, 0.3398, 0.7649, 0.3398, 0.7649, 0.3476, 0.7346, 0.3476, 0.3514, 0.1737, 0.3832, 0.1737, 0.3831, 0.1794, 0.3513, 0.1794, 0.5388, 0.8042, 0.5085, 0.8042, 0.5085, 0.7964, 0.5388, 0.7963, 0.4659, 0.797, 0.4659, 0.7574, 0.4961, 0.7574, 0.4961, 0.7971, 0.4961, 0.8042, 0.4659, 0.8042, 0.4659, 0.797, 0.4961, 0.7971, 0.7501, 0.791, 0.7501, 0.8256, 0.7426, 0.8256, 0.7426, 0.791, 0.1248, 0.1737, 0.1556, 0.1737, 0.1556, 0.1789, 0.1247, 0.1789, 0.1554, 0.208, 0.1552, 0.2299, 0.1234, 0.2299, 0.1237, 0.208, 0.6482, 0.218, 0.6488, 0.2145, 0.6785, 0.2145, 0.6791, 0.218, 0.5847, 0.1867, 0.5874, 0.1843, 0.619, 0.2145, 0.6174, 0.218, 0.5388, 0.7963, 0.5085, 0.7964, 0.5085, 0.7574, 0.5388, 0.7574, 0.5419, 0.8474, 0.5673, 0.8477, 0.5673, 0.8826, 0.5419, 0.8823, 0.7346, 0.3866, 0.7649, 0.3866, 0.7649, 0.4164, 0.7346, 0.4163, 0.6451, 0.8822, 0.6451, 0.8473, 0.6691, 0.8476, 0.6691, 0.8825, 0.351, 0.208, 0.3827, 0.208, 0.3825, 0.2299, 0.3507, 0.2299, 0.6138, 0.8818, 0.6138, 0.8469, 0.6451, 0.8473, 0.6451, 0.8822, 0.6174, 0.218, 0.619, 0.2145, 0.6488, 0.2145, 0.6482, 0.218, 0.6791, 0.218, 0.6785, 0.2145, 0.7083, 0.2145, 0.7099, 0.218, 0.3513, 0.1794, 0.3831, 0.1794, 0.3827, 0.208, 0.351, 0.208, 0.7012, 0.791, 0.7012, 0.8255, 0.6701, 0.8255, 0.6701, 0.791, 0.1556, 0.1789, 0.1554, 0.208, 0.1237, 0.208, 0.1247, 0.1789, 0.6691, 0.633, 0.6451, 0.6328, 0.6451, 0.5979, 0.6691, 0.5982, 0.5673, 0.6331, 0.5419, 0.6328, 0.5419, 0.5979, 0.5673, 0.5982, 0.5673, 0.8477, 0.5419, 0.8474, 0.5419, 0.6328, 0.5673, 0.6331, 0.6691, 0.8476, 0.6451, 0.8473, 0.6451, 0.6328, 0.6691, 0.633, 0.8305, 0.7256, 0.856, 0.7259, 0.856, 0.9406, 0.8305, 0.9402, 0.351, 0.208, 0.3507, 0.2299, 0.1552, 0.2299, 0.1554, 0.208, 0.7426, 0.791, 0.7426, 0.8256, 0.7012, 0.8255, 0.7012, 0.791, 0.6132, 0.6322, 0.6132, 0.5983, 0.6451, 0.5979, 0.6451, 0.6328, 0.6225, 0.273, 0.5964, 0.3002, 0.5721, 0.2897, 0.6124, 0.2476, 0.6593, 0.273, 0.6225, 0.273, 0.6124, 0.2476, 0.6694, 0.2476, 0.6853, 0.3002, 0.6593, 0.273, 0.6694, 0.2476, 0.7097, 0.2897, 0.6853, 0.3387, 0.6853, 0.3002, 0.7097, 0.2897, 0.7097, 0.3492, 0.6593, 0.3659, 0.6853, 0.3387, 0.7097, 0.3492, 0.6694, 0.3914, 0.5964, 0.3002, 0.5964, 0.3387, 0.5721, 0.3492, 0.5721, 0.2897, 0.6225, 0.3659, 0.6593, 0.3659, 0.6694, 0.3914, 0.6124, 0.3914, 0.5964, 0.3387, 0.6225, 0.3659, 0.6124, 0.3914, 0.5721, 0.3492, 0.002232, 0.0004899, 0.001518, 0.05954, 0.0004898, 0.05971, 0.0012, 0.0008996, 0.6025, 0.4164, 0.5481, 0.3596, 0.549, 0.3592, 0.6028, 0.4154, 0.3842, 0.695, 0.3842, 0.6173, 0.3851, 0.6174, 0.3851, 0.6949, 0.6793, 0.4164, 0.6025, 0.4164, 0.6028, 0.4154, 0.6789, 0.4154, 0.001518, 0.05954, 0.001518, 0.143, 0.0004899, 0.1429, 0.0004898, 0.05971, 0.5481, 0.3596, 0.5481, 0.2793, 0.549, 0.2797, 0.549, 0.3592, 0.001491, 0.3696, 0.002185, 0.427, 0.001181, 0.4266, 0.0004898, 0.3694, 0.7336, 0.3596, 0.6793, 0.4164, 0.6789, 0.4154, 0.7327, 0.3592, 0.001491, 0.2883, 0.001491, 0.3696, 0.0004898, 0.3694, 0.0004898, 0.2885, 0.7336, 0.2793, 0.7336, 0.3596, 0.7327, 0.3592, 0.7327, 0.2797, 0.4695, 0.004389, 0.4146, 0.001423, 0.415, 0.0004898, 0.4697, 0.003444, 0.6793, 0.2226, 0.7336, 0.2793, 0.7327, 0.2797, 0.6789, 0.2235, 0.5472, 0.009522, 0.4695, 0.004389, 0.4697, 0.003444, 0.5471, 0.008555, 0.6025, 0.2226, 0.6793, 0.2226, 0.6789, 0.2235, 0.6028, 0.2235, 0.001518, 0.143, 0.002232, 0.2021, 0.0012, 0.2017, 0.0004899, 0.1429, 0.5481, 0.2793, 0.6025, 0.2226, 0.6028, 0.2235, 0.549, 0.2797, 0.1039, 0.1627, 0.1042, 0.1824, 0.1044, 0.2021, 0.002232, 0.2021, 0.001518, 0.143, 0.1037, 0.143, 0.5191, 0.7058, 0.538, 0.7133, 0.4938, 0.7557, 0.4859, 0.7376, 0.5191, 0.6609, 0.538, 0.6534, 0.538, 0.7133, 0.5191, 0.7058, 0.439, 0.6292, 0.4311, 0.6111, 0.4938, 0.6111, 0.4859, 0.6292, 0.3348, 0.5374, 0.3348, 0.4733, 0.3871, 0.4674, 0.3871, 0.5054, 0.3871, 0.5433, 0.4058, 0.6609, 0.3869, 0.6534, 0.4311, 0.6111, 0.439, 0.6292, 0.002064, 0.856, 0.0004899, 0.856, 0.0004898, 0.8322, 0.002064, 0.8322, 0.406, 0.8115, 0.4249, 0.8116, 0.4249, 0.8659, 0.406, 0.8575, 0.439, 0.7376, 0.4311, 0.7557, 0.3869, 0.7133, 0.4058, 0.7058, 0.4859, 0.7376, 0.4938, 0.7557, 0.4311, 0.7557, 0.439, 0.7376, 0.4644, 0.6842, 0.4633, 0.6852, 0.4617, 0.6852, 0.4605, 0.6842, 0.4605, 0.6826, 0.4617, 0.6815, 0.4633, 0.6815, 0.4644, 0.6826, 0.6677, 0.5054, 0.6691, 0.5054, 0.6691, 0.5501, 0.6677, 0.5501, 0.823, 0.05134, 0.823, 0.06981, 0.7802, 0.06981, 0.7866, 0.05134, 0.4259, 0.8118, 0.4449, 0.8116, 0.4449, 0.8659, 0.4259, 0.8578, 0.3193, 0.9994, 0.3193, 0.9677, 0.3431, 0.9674, 0.3431, 0.9991, 0.7595, 0.7032, 0.7595, 0.6844, 0.8031, 0.6844, 0.7965, 0.7032, 0.2799, 0.5187, 0.2608, 0.5186, 0.261, 0.4743, 0.28, 0.4811, 0.3861, 0.8118, 0.405, 0.8118, 0.405, 0.8663, 0.3861, 0.858, 0.3871, 0.5054, 0.4064, 0.5054, 0.4064, 0.5501, 0.3871, 0.5433, 0.8397, 0.4296, 0.8397, 0.428, 0.8753, 0.4285, 0.8753, 0.43, 0.9155, 0.4296, 0.9155, 0.428, 0.9511, 0.4285, 0.9511, 0.43, 0.612, 0.4396, 0.6409, 0.4396, 0.6412, 0.4606, 0.6123, 0.4606, 0.9877, 0.723, 0.9877, 0.7246, 0.9521, 0.7242, 0.9521, 0.7226, 0.823, 0.3203, 0.823, 0.3217, 0.7802, 0.3217, 0.7802, 0.3203, 0.7595, 0.4294, 0.7595, 0.428, 0.8031, 0.428, 0.8031, 0.4294, 0.002094, 0.5174, 0.0007113, 0.5174, 0.0009327, 0.4732, 0.002315, 0.4732, 0.2608, 0.5186, 0.233, 0.5185, 0.2332, 0.4742, 0.261, 0.4743, 0.7595, 0.6844, 0.7595, 0.657, 0.8031, 0.657, 0.8031, 0.6844, 0.823, 0.06981, 0.823, 0.09672, 0.7802, 0.09672, 0.7802, 0.06981, 0.9877, 0.4285, 0.9877, 0.4601, 0.9521, 0.4597, 0.9521, 0.428, 0.4459, 0.8267, 0.4649, 0.8294, 0.4649, 0.8654, 0.4459, 0.8573, 0.9155, 0.7242, 0.9155, 0.6925, 0.9511, 0.693, 0.9511, 0.7246, 0.8397, 0.7242, 0.8397, 0.6925, 0.8753, 0.693, 0.8753, 0.7246, 0.4064, 0.5054, 0.4344, 0.5054, 0.4344, 0.5501, 0.4064, 0.5501, 0.05693, 0.5177, 0.02836, 0.5175, 0.02859, 0.4733, 0.05716, 0.4734, 0.7595, 0.4834, 0.7595, 0.4553, 0.8031, 0.4553, 0.8031, 0.4834, 0.823, 0.2672, 0.823, 0.2949, 0.7802, 0.2949, 0.7802, 0.2672, 0.9877, 0.6606, 0.9877, 0.6931, 0.9521, 0.6927, 0.9521, 0.6602, 0.4061, 0.4396, 0.4342, 0.4396, 0.4344, 0.4606, 0.4064, 0.4606, 0.9155, 0.492, 0.9155, 0.4595, 0.9511, 0.4599, 0.9511, 0.4925, 0.8397, 0.492, 0.8397, 0.4595, 0.8753, 0.4599, 0.8753, 0.4925, 0.6123, 0.5054, 0.6412, 0.5054, 0.6412, 0.5501, 0.6123, 0.5501, 0.3851, 0.9351, 0.3851, 0.9676, 0.3495, 0.968, 0.3495, 0.9355, 0.3851, 0.7029, 0.3851, 0.7346, 0.3495, 0.735, 0.3495, 0.7034, 0.3851, 0.9975, 0.3851, 0.9991, 0.3495, 0.9995, 0.3495, 0.9979, 0.4259, 0.7658, 0.4449, 0.7574, 0.4449, 0.8116, 0.4259, 0.8118, 0.8659, 0.2672, 0.8659, 0.2949, 0.823, 0.2949, 0.823, 0.2672, 0.8659, 0.06981, 0.8659, 0.09672, 0.823, 0.09672, 0.823, 0.06981, 0.8659, 0.3203, 0.8659, 0.3217, 0.823, 0.3217, 0.823, 0.3203, 0.8594, 0.05134, 0.8659, 0.06981, 0.823, 0.06981, 0.823, 0.05134, 0.002064, 0.8797, 0.0004899, 0.8797, 0.0004899, 0.856, 0.002064, 0.856, 0.6123, 0.4606, 0.6412, 0.4606, 0.6412, 0.5054, 0.6123, 0.5054, 0.4064, 0.4606, 0.4344, 0.4606, 0.4344, 0.5054, 0.4064, 0.5054, 0.3871, 0.4674, 0.4064, 0.4606, 0.4064, 0.5054, 0.3871, 0.5054, 0.6677, 0.4606, 0.6691, 0.4606, 0.6691, 0.5054, 0.6677, 0.5054, 0.8041, 0.4925, 0.8041, 0.4599, 0.8397, 0.4595, 0.8397, 0.492, 0.8041, 0.7246, 0.8041, 0.693, 0.8397, 0.6925, 0.8397, 0.7242, 0.8041, 0.43, 0.8041, 0.4285, 0.8397, 0.428, 0.8397, 0.4296, 0.3861, 0.7657, 0.405, 0.7574, 0.405, 0.8118, 0.3861, 0.8118, 0.3193, 0.7048, 0.3193, 0.7032, 0.3431, 0.7029, 0.3431, 0.7045, 0.7158, 0.4834, 0.7158, 0.4553, 0.7595, 0.4553, 0.7595, 0.4834, 0.7158, 0.6844, 0.7158, 0.657, 0.7595, 0.657, 0.7595, 0.6844, 0.7158, 0.4294, 0.7158, 0.428, 0.7595, 0.428, 0.7595, 0.4294, 0.7224, 0.7032, 0.7158, 0.6844, 0.7595, 0.6844, 0.7595, 0.7032, 0.9808, 0.2326, 0.9808, 0.2651, 0.9452, 0.2656, 0.9452, 0.233, 0.9808, 0.0004898, 0.9808, 0.03213, 0.9452, 0.03256, 0.9452, 0.0009203, 0.9808, 0.2951, 0.9808, 0.2966, 0.9452, 0.2971, 0.9452, 0.2955, 0.406, 0.7655, 0.4249, 0.7574, 0.4249, 0.8116, 0.406, 0.8115, 0.9808, 0.03213, 0.9808, 0.2326, 0.9452, 0.233, 0.9452, 0.03256, 0.05671, 0.5619, 0.02814, 0.5618, 0.02836, 0.5175, 0.05693, 0.5177, 0.2606, 0.5629, 0.2328, 0.5627, 0.233, 0.5185, 0.2608, 0.5186, 0.001873, 0.5617, 0.0004898, 0.5617, 0.0007113, 0.5174, 0.002094, 0.5174, 0.2797, 0.5562, 0.2606, 0.5629, 0.2608, 0.5186, 0.2799, 0.5187, 0.2328, 0.5627, 0.05671, 0.5619, 0.05693, 0.5177, 0.233, 0.5185, 0.4459, 0.7961, 0.4649, 0.7934, 0.4649, 0.8294, 0.4459, 0.8267, 0.4459, 0.7656, 0.4649, 0.7574, 0.4649, 0.7934, 0.4459, 0.7961, 0.3193, 0.7672, 0.3193, 0.7347, 0.3431, 0.7344, 0.3431, 0.767, 0.3193, 0.9677, 0.3193, 0.7672, 0.3431, 0.767, 0.3431, 0.9674, 0.4058, 0.7058, 0.3869, 0.7133, 0.3869, 0.6534, 0.4058, 0.6609, 0.265, 0.8768, 0.06451, 0.879, 0.06451, 0.8553, 0.265, 0.8531, 0.7158, 0.657, 0.7158, 0.4834, 0.7595, 0.4834, 0.7595, 0.657, 0.8041, 0.693, 0.8041, 0.4925, 0.8397, 0.492, 0.8397, 0.6925, 0.4344, 0.4606, 0.6123, 0.4606, 0.6123, 0.5054, 0.4344, 0.5054, 0.8659, 0.09672, 0.8659, 0.2672, 0.823, 0.2672, 0.823, 0.09672, 0.3851, 0.7346, 0.3851, 0.9351, 0.3495, 0.9355, 0.3495, 0.735, 0.4344, 0.5054, 0.6123, 0.5054, 0.6123, 0.5501, 0.4344, 0.5501, 0.8397, 0.6925, 0.8397, 0.492, 0.8753, 0.4925, 0.8753, 0.693, 0.9155, 0.6925, 0.9155, 0.492, 0.9511, 0.4925, 0.9511, 0.693, 0.9877, 0.4601, 0.9877, 0.6606, 0.9521, 0.6602, 0.9521, 0.4597, 0.823, 0.09672, 0.823, 0.2672, 0.7802, 0.2672, 0.7802, 0.09672, 0.7595, 0.657, 0.7595, 0.4834, 0.8031, 0.4834, 0.8031, 0.657, 0.233, 0.5185, 0.05693, 0.5177, 0.05716, 0.4734, 0.2332, 0.4742, 0.4342, 0.4396, 0.612, 0.4396, 0.6123, 0.4606, 0.4344, 0.4606, 0.7923, 0.001253, 0.8537, 0.001253, 0.8594, 0.05134, 0.823, 0.05134, 0.7866, 0.05134, 0.7282, 0.7542, 0.684, 0.7547, 0.6701, 0.7038, 0.6963, 0.7035, 0.7224, 0.7032, 0.3343, 0.5827, 0.3348, 0.5374, 0.3871, 0.5433, 0.3868, 0.5701, 0.3864, 0.5969, 0.7907, 0.7542, 0.7282, 0.7542, 0.7224, 0.7032, 0.7595, 0.7032, 0.7965, 0.7032, 0.3314, 0.5506, 0.3317, 0.5955, 0.28, 0.6094, 0.2799, 0.5828, 0.2797, 0.5562, 0.3317, 0.4872, 0.3314, 0.5506, 0.2797, 0.5562, 0.2799, 0.5187, 0.28, 0.4811, 0.4617, 0.6815, 0.4473, 0.6484, 0.4776, 0.6484, 0.4633, 0.6815, 0.4644, 0.6826, 0.499, 0.6689, 0.499, 0.6979, 0.4644, 0.6842, 0.4644, 0.6842, 0.499, 0.6979, 0.4776, 0.7184, 0.4633, 0.6852, 0.4633, 0.6815, 0.4776, 0.6484, 0.499, 0.6689, 0.4644, 0.6826, 0.4633, 0.6852, 0.4776, 0.7184, 0.4473, 0.7184, 0.4617, 0.6852, 0.4617, 0.6852, 0.4473, 0.7184, 0.4259, 0.6979, 0.4605, 0.6842, 0.4605, 0.6842, 0.4259, 0.6979, 0.4259, 0.6689, 0.4605, 0.6826, 0.4605, 0.6826, 0.4259, 0.6689, 0.4473, 0.6484, 0.4617, 0.6815, 0.4859, 0.6292, 0.4938, 0.6111, 0.538, 0.6534, 0.5191, 0.6609, 0.4473, 0.6484, 0.439, 0.6292, 0.4859, 0.6292, 0.4776, 0.6484, 0.4259, 0.6689, 0.4058, 0.6609, 0.439, 0.6292, 0.4473, 0.6484, 0.4259, 0.6979, 0.4058, 0.7058, 0.4058, 0.6609, 0.4259, 0.6689, 0.4473, 0.7184, 0.439, 0.7376, 0.4058, 0.7058, 0.4259, 0.6979, 0.4776, 0.7184, 0.4859, 0.7376, 0.439, 0.7376, 0.4473, 0.7184, 0.4776, 0.6484, 0.4859, 0.6292, 0.5191, 0.6609, 0.499, 0.6689, 0.499, 0.6979, 0.5191, 0.7058, 0.4859, 0.7376, 0.4776, 0.7184, 0.499, 0.6689, 0.5191, 0.6609, 0.5191, 0.7058, 0.499, 0.6979, 0.3343, 0.5827, 0.3335, 0.5824, 0.334, 0.5372, 0.3348, 0.5374, 0.5388, 0.7136, 0.538, 0.7133, 0.538, 0.6534, 0.5388, 0.6531, 0.7923, 0.001253, 0.7924, 0.0004899, 0.8536, 0.0004898, 0.8537, 0.001253, 0.4941, 0.7564, 0.4938, 0.7557, 0.538, 0.7133, 0.5388, 0.7136, 0.3348, 0.5374, 0.334, 0.5372, 0.334, 0.4735, 0.3348, 0.4733, 0.5388, 0.6531, 0.538, 0.6534, 0.4938, 0.6111, 0.4941, 0.6103, 0.7282, 0.7542, 0.7283, 0.755, 0.6843, 0.7555, 0.684, 0.7547, 0.4308, 0.7564, 0.4311, 0.7557, 0.4938, 0.7557, 0.4941, 0.7564, 0.7907, 0.7542, 0.7906, 0.755, 0.7283, 0.755, 0.7282, 0.7542, 0.3861, 0.7136, 0.3869, 0.7133, 0.4311, 0.7557, 0.4308, 0.7564, 0.3314, 0.5506, 0.3322, 0.5505, 0.3325, 0.5952, 0.3317, 0.5955, 0.3861, 0.6531, 0.3869, 0.6534, 0.3869, 0.7133, 0.3861, 0.7136, 0.3317, 0.4872, 0.3325, 0.4874, 0.3322, 0.5505, 0.3314, 0.5506, 0.4308, 0.6103, 0.4311, 0.6111, 0.3869, 0.6534, 0.3861, 0.6531, 0.3348, 0.4733, 0.334, 0.4735, 0.3335, 0.4283, 0.3343, 0.428, 0.4941, 0.6103, 0.4938, 0.6111, 0.4311, 0.6111, 0.4308, 0.6103, 0.2807, 0.4457, 0.281, 0.428, 0.3325, 0.4424, 0.3317, 0.4872, 0.28, 0.4811, 0.2803, 0.4634, 0.552, 0.06692, 0.5559, 0.06859, 0.5559, 0.1113, 0.552, 0.1112, 0.552, 0.1112, 0.5559, 0.1113, 0.5559, 0.154, 0.552, 0.1554, 0.552, 0.1554, 0.5559, 0.154, 0.5874, 0.1843, 0.5847, 0.1867, 0.03198, 0.8556, 0.06451, 0.8553, 0.06451, 0.879, 0.03198, 0.8794, 0.265, 0.8531, 0.2966, 0.8527, 0.2966, 0.8765, 0.265, 0.8768, 0.7099, 0.218, 0.7083, 0.2145, 0.7399, 0.1843, 0.7426, 0.1867, 0.7426, 0.1867, 0.7399, 0.1843, 0.7714, 0.154, 0.7753, 0.1554, 0.7753, 0.1554, 0.7714, 0.154, 0.7714, 0.1113, 0.7753, 0.1112, 0.7753, 0.1112, 0.7714, 0.1113, 0.7714, 0.06859, 0.7753, 0.06692, 0.7753, 0.06692, 0.7714, 0.06859, 0.7399, 0.03838, 0.7426, 0.03562, 0.7426, 0.03562, 0.7399, 0.03838, 0.7083, 0.008165, 0.7099, 0.004328, 0.7099, 0.004328, 0.7083, 0.008165, 0.6637, 0.008165, 0.6637, 0.004327, 0.6637, 0.004327, 0.6637, 0.008165, 0.619, 0.008165, 0.6174, 0.004327, 0.6174, 0.004327, 0.619, 0.008165, 0.5874, 0.03838, 0.5847, 0.03562, 0.5847, 0.03562, 0.5874, 0.03838, 0.5559, 0.06859, 0.552, 0.06692, 0.4411, 0.3584, 0.4869, 0.3615, 0.4853, 0.3881, 0.4395, 0.3851, 0.906, 0.2846, 0.9442, 0.2841, 0.9442, 0.3156, 0.906, 0.316, 0.3727, 0.3768, 0.3727, 0.3289, 0.4005, 0.3289, 0.4005, 0.3768, 0.03424, 0.7807, 0.03424, 0.8061, 0.0028, 0.8058, 0.0028, 0.7803, 0.8668, 0.2846, 0.905, 0.2841, 0.905, 0.3156, 0.8668, 0.316, 0.3829, 0.1505, 0.3829, 0.1013, 0.4115, 0.1013, 0.4115, 0.1505, 0.7981, 0.3398, 0.7981, 0.3664, 0.768, 0.3667, 0.768, 0.3401, 0.02911, 0.6103, 0.02911, 0.6561, 0.002449, 0.6561, 0.00245, 0.6103, 0.2846, 0.7793, 0.2841, 0.7411, 0.3156, 0.7411, 0.316, 0.7793, 0.4869, 0.3615, 0.5326, 0.3645, 0.531, 0.3911, 0.4853, 0.3881, 0.3727, 0.3289, 0.3727, 0.2811, 0.4005, 0.2811, 0.4005, 0.3289, 0.02911, 0.6561, 0.02911, 0.702, 0.00245, 0.702, 0.002449, 0.6561, 0.2841, 0.7411, 0.2846, 0.7029, 0.316, 0.7029, 0.3156, 0.7411, 0.9145, 0.4622, 0.8763, 0.4618, 0.8763, 0.4303, 0.9145, 0.4308, 0.5683, 0.8816, 0.6065, 0.882, 0.6065, 0.9135, 0.5683, 0.913, 0.3829, 0.1013, 0.3829, 0.05209, 0.4115, 0.05209, 0.4115, 0.1013, 0.7981, 0.3664, 0.7981, 0.393, 0.768, 0.3933, 0.768, 0.3667, 0.02814, 0.5618, 0.001873, 0.5617, 0.002094, 0.5174, 0.02836, 0.5175, 0.9808, 0.2651, 0.9808, 0.2951, 0.9452, 0.2955, 0.9452, 0.2656, 0.7158, 0.4553, 0.7158, 0.4294, 0.7595, 0.4294, 0.7595, 0.4553, 0.3193, 0.7347, 0.3193, 0.7048, 0.3431, 0.7045, 0.3431, 0.7344, 0.8041, 0.4599, 0.8041, 0.43, 0.8397, 0.4296, 0.8397, 0.4595, 0.6412, 0.4606, 0.6677, 0.4606, 0.6677, 0.5054, 0.6412, 0.5054, 0.03198, 0.8794, 0.002064, 0.8797, 0.002064, 0.856, 0.03198, 0.8556, 0.8659, 0.2949, 0.8659, 0.3203, 0.823, 0.3203, 0.823, 0.2949, 0.3851, 0.9676, 0.3851, 0.9975, 0.3495, 0.9979, 0.3495, 0.968, 0.02836, 0.5175, 0.002094, 0.5174, 0.002315, 0.4732, 0.02859, 0.4733, 0.7595, 0.4553, 0.7595, 0.4294, 0.8031, 0.4294, 0.8031, 0.4553, 0.823, 0.2949, 0.823, 0.3203, 0.7802, 0.3203, 0.7802, 0.2949, 0.9877, 0.6931, 0.9877, 0.723, 0.9521, 0.7226, 0.9521, 0.6927, 0.9155, 0.4595, 0.9155, 0.4296, 0.9511, 0.43, 0.9511, 0.4599, 0.8397, 0.4595, 0.8397, 0.4296, 0.8753, 0.43, 0.8753, 0.4599, 0.6412, 0.5054, 0.6677, 0.5054, 0.6677, 0.5501, 0.6412, 0.5501, 0.6409, 0.4396, 0.6675, 0.4396, 0.6677, 0.4606, 0.6412, 0.4606, 0.582, 0.03287, 0.5847, 0.03562, 0.552, 0.06692, 0.5481, 0.06525, 0.6158, 0.0004898, 0.6174, 0.004327, 0.5847, 0.03562, 0.582, 0.03287, 0.6637, 0.0004898, 0.6637, 0.004327, 0.6174, 0.004327, 0.6158, 0.0004898, 0.7115, 0.0004899, 0.7099, 0.004328, 0.6637, 0.004327, 0.6637, 0.0004898, 0.7453, 0.03287, 0.7426, 0.03562, 0.7099, 0.004328, 0.7115, 0.0004899, 0.7792, 0.06525, 0.7753, 0.06692, 0.7426, 0.03562, 0.7453, 0.03287, 0.7792, 0.111, 0.7753, 0.1112, 0.7753, 0.06692, 0.7792, 0.06525, 0.7792, 0.1568, 0.7753, 0.1554, 0.7753, 0.1112, 0.7792, 0.111, 0.7453, 0.1892, 0.7426, 0.1867, 0.7753, 0.1554, 0.7792, 0.1568, 0.7115, 0.2216, 0.7099, 0.218, 0.7426, 0.1867, 0.7453, 0.1892, 0.5481, 0.1568, 0.552, 0.1554, 0.5847, 0.1867, 0.582, 0.1892, 0.5481, 0.111, 0.552, 0.1112, 0.552, 0.1554, 0.5481, 0.1568, 0.5481, 0.06525, 0.552, 0.06692, 0.552, 0.1112, 0.5481, 0.111, 0.6796, 0.2216, 0.6791, 0.218, 0.7099, 0.218, 0.7115, 0.2216, 0.6158, 0.2216, 0.6174, 0.218, 0.6482, 0.218, 0.6477, 0.2216, 0.582, 0.1892, 0.5847, 0.1867, 0.6174, 0.218, 0.6158, 0.2216, 0.6477, 0.2216, 0.6482, 0.218, 0.6791, 0.218, 0.6796, 0.2216])
me_mug.materials.append(mat_glass)
me_mug.use_remesh_fix_poles = True
me_mug.use_remesh_preserve_attributes = False
me_mug.use_mirror_vertex_groups = False
me_mug.update()

# ---- objects
ob_beer_mug_2 = bpy.data.objects.new('Beer mug#2', None)
ob_beer_mug = bpy.data.objects.new('beer mug', me_mug)

# ---- transforms, parenting, visibility, modifiers, constraints
ob_beer_mug_2.location = (0.0, 0.0, 0.0)
ob_beer_mug_2.lineart.crease_threshold = 0.0
ob_beer_mug.parent = ob_beer_mug_2
ob_beer_mug.location = (0.0, 0.0, 0.0)
ob_beer_mug.lineart.crease_threshold = 0.0
_m = ob_beer_mug.modifiers.new('Subdivision', 'SUBSURF')
_m.uv_smooth = 'PRESERVE_CORNERS'
_m.levels = 3
_m.render_levels = 3

# ---- collection membership
scene.collection.objects.link(ob_beer_mug_2)
scene.collection.objects.link(ob_beer_mug)
col_beer_mug_2.objects.link(ob_beer_mug_2)
col_beer_mug_2.objects.link(ob_beer_mug)

# ---- scene / render settings (as saved in the file)
scene.frame_start = 1; scene.frame_end = 250; scene.frame_set(1)
scene.render.engine = 'BLENDER_EEVEE_NEXT'
scene.render.image_settings.exr_codec = 'NONE'
scene.render.simplify_subdivision_render = 0
scene.render.simplify_child_particles_render = 0.0
scene.cycles.use_denoising = False
scene.cycles.samples = 128
scene.cycles.sampling_pattern = 'TABULATED_SOBOL'
scene.cycles.use_adaptive_sampling = False
scene.cycles.use_light_tree = False
scene.view_settings.view_transform = 'Filmic'
bpy.context.view_layer.update()

# ---- added for rendering (the .blend has no active camera and no usable light): camera, sun + grey world if the file has none
cam_auto = bpy.data.cameras.new('AutoCamera')
cam_auto.lens = 50.0
cam_auto.sensor_width = 36.0
cam_auto.clip_end = 1000.0
ob_auto_camera = bpy.data.objects.new('AutoCamera', cam_auto)
scene.collection.objects.link(ob_auto_camera)
ob_auto_camera.location = (0.281247, -0.3135, 0.308634)
ob_auto_camera.rotation_euler = (1.09748, -7.21219e-08, 0.694738)
scene.camera = ob_auto_camera
light_auto_sun = bpy.data.lights.new('AutoSun', 'SUN')
light_auto_sun.energy = 3.0
light_auto_sun.angle = 0.0523599
ob_auto_sun = bpy.data.objects.new('AutoSun', light_auto_sun)
scene.collection.objects.link(ob_auto_sun)
ob_auto_sun.rotation_euler = (0.872665, 0.174533, 0.523599)
if scene.world is None:
    world_auto = bpy.data.worlds.new('AutoWorld')
    world_auto.color = (0.3, 0.3, 0.3)
    scene.world = world_auto
bpy.context.view_layer.update()
